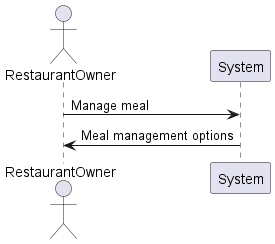

The diagram above was rendered by PlantUML. Its source (embedded in the PNG):
@startuml
actor RestaurantOwner
RestaurantOwner -> System: Manage meal
System -> RestaurantOwner: Meal management options
@enduml